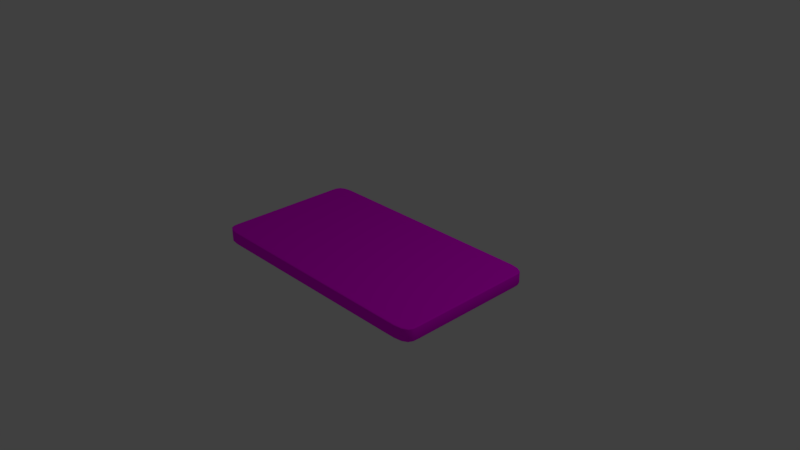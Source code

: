 # Source: table.blend  (saved by Blender 2.79.0; exported with 4.5.12 LTS)
import bpy
from mathutils import Matrix  # noqa: F401  (used for matrix-valued properties, if any)

bpy.ops.wm.read_factory_settings(use_empty=True)
scene = bpy.context.scene
scene.name = 'Scene'

# ---- collections
col_collection_1 = bpy.data.collections.new('Collection 1'); scene.collection.children.link(col_collection_1)

# ---- images (referenced by path relative to the original .blend; pixels are not part of the script)
import os
ASSET_DIR = os.environ.get("B2B_ASSET_DIR", "")  # directory of the original .blend (textures are referenced by path, not embedded)
HERE = os.path.dirname(os.path.abspath(__file__))  # packed textures are extracted next to this script under _unpacked/

def load_image(name, relpath, width, height, colorspace="sRGB"):
    """Load a texture the original file referenced (path relative to the .blend, or extracted next to this script)."""
    p = next((c for c in (os.path.join(HERE, relpath), os.path.join(ASSET_DIR, relpath)) if relpath and os.path.exists(c)), "")
    if p:
        img = bpy.data.images.load(p, check_existing=True)
        img.name = name
    else:  # same state as the original file: an image datablock whose file is absent (Cycles renders it pink)
        img = bpy.data.images.new(name, width, height)
        img.source = "FILE"
        img.filepath = "//" + (relpath or name)
    img.colorspace_settings.name = colorspace
    return img
img_river_rock_faux_granite_top_finishes_rvr_granite_patio_table_16 = load_image('river_rock_faux_granite_top_finishes_rvr_granite_patio_table_16', 'river_rock_faux_granite_top_finishes_rvr_granite_patio_table_1672_large.jpg', 1024, 1024, 'sRGB')

# ---- materials (node trees are filled in below, after node groups)
mat_material_002 = bpy.data.materials.new('Material.002')
mat_material_002.alpha_threshold = 0.0
mat_material_002.use_transparent_shadow = False
mat_material_002.roughness = 0.5

# ---- material node trees
mat_material_002.use_nodes = True; mat_material_002.node_tree.nodes.clear()
_N = mat_material_002.node_tree.nodes; _L = mat_material_002.node_tree.links
n0 = _N.new('ShaderNodeOutputMaterial'); n0.name = 'Material Output'; n0.location = (300, 300)
n1 = _N.new('ShaderNodeTexImage'); n1.name = 'Image Texture'; n1.location = (-211, 345)
n1.width = 140
n1.image = img_river_rock_faux_granite_top_finishes_rvr_granite_patio_table_16
n1.extension = 'EXTEND'
n2 = _N.new('ShaderNodeBsdfDiffuse'); n2.name = 'Diffuse BSDF'; n2.location = (52, 444)
n3 = _N.new('ShaderNodeDisplacement'); n3.name = 'Displacement'; n3.location = (0, 0)
n3.inputs[1].default_value = 0.0
n3.inputs[2].default_value = 0.1
_L.new(n2.outputs[0], n0.inputs[0])
_L.new(n1.outputs[0], n2.inputs[0])
_L.new(n1.outputs[0], n3.inputs[0])
_L.new(n3.outputs[0], n0.inputs[2])
n0.is_active_output = True

# ---- world
world_world = bpy.data.worlds.new('World'); scene.world = world_world
world_world.color = (0.05088, 0.05088, 0.05088)
world_world.use_sun_shadow = False
world_world.sun_shadow_jitter_overblur = 0.0
world_world.cycles.sampling_method = 'MANUAL'

# ---- cameras
cam_camera = bpy.data.cameras.new('Camera')
cam_camera.clip_end = 100.0
cam_camera.lens = 35.0
cam_camera.sensor_width = 32.0
cam_camera.sensor_height = 18.0
cam_camera.ortho_scale = 7.314
cam_camera.dof.focus_distance = 0.0
cam_camera.dof.aperture_fstop = 128.0

# ---- lights
light_lamp = bpy.data.lights.new('Lamp', 'POINT')
light_lamp.transmission_factor = 0.0
light_lamp.cutoff_distance = 30.0
light_lamp.energy = 100.0
light_lamp.shadow_buffer_clip_start = 1.001
light_lamp.shadow_soft_size = 0.1
light_lamp.shadow_maximum_resolution = 0.006
light_lamp.use_absolute_resolution = True

# ---- meshes
me_cube = bpy.data.meshes.new('Cube')
me_cube.from_pydata([(1.0, 0.8204, -0.8204), (0.8204, 0.8204, -1.0), (0.8204, 1.0, -0.8204), (0.9985, 0.8204, -0.882), (0.9842, 0.8204, -0.9415), (0.9985, 0.882, -0.8204), (0.9966, 0.8845, -0.8846), (0.9813, 0.8839, -0.9431), (0.9842, 0.9415, -0.8204), (0.9812, 0.9433, -0.884), (0.9684, 0.9377, -0.9377), (0.8204, 0.882, -0.9985), (0.8204, 0.9415, -0.9842), (0.882, 0.8204, -0.9985), (0.8845, 0.8846, -0.9966), (0.8839, 0.9431, -0.9813), (0.9415, 0.8204, -0.9842), (0.9433, 0.884, -0.9812), (0.9377, 0.9377, -0.9684), (0.882, 0.9985, -0.8204), (0.9415, 0.9842, -0.8204), (0.8204, 0.9985, -0.882), (0.8846, 0.9966, -0.8845), (0.9431, 0.9813, -0.8839), (0.8204, 0.9842, -0.9415), (0.884, 0.9812, -0.9433), (0.9377, 0.9684, -0.9377), (1.0, -0.8204, -0.8204), (0.8204, -1.0, -0.8204), (0.8204, -0.8204, -1.0), (0.9985, -0.882, -0.8204), (0.9842, -0.9415, -0.8204), (0.9985, -0.8204, -0.882), (0.9966, -0.8846, -0.8845), (0.9813, -0.9431, -0.8839), (0.9842, -0.8204, -0.9415), (0.9812, -0.884, -0.9433), (0.9684, -0.9377, -0.9377), (0.8204, -0.9985, -0.882), (0.8204, -0.9842, -0.9415), (0.882, -0.9985, -0.8204), (0.8845, -0.9966, -0.8846), (0.8839, -0.9813, -0.9431), (0.9415, -0.9842, -0.8204), (0.9433, -0.9812, -0.884), (0.9377, -0.9684, -0.9377), (0.882, -0.8204, -0.9985), (0.9415, -0.8204, -0.9842), (0.8204, -0.882, -0.9985), (0.8846, -0.8845, -0.9966), (0.9431, -0.8839, -0.9813), (0.8204, -0.9415, -0.9842), (0.884, -0.9433, -0.9812), (0.9377, -0.9377, -0.9684), (-0.8204, -1.0, -0.8204), (-1.0, -0.8204, -0.8204), (-0.8204, -0.8204, -1.0), (-0.882, -0.9985, -0.8204), (-0.9415, -0.9842, -0.8204), (-0.8204, -0.9985, -0.882), (-0.8846, -0.9966, -0.8845), (-0.9431, -0.9813, -0.8839), (-0.8204, -0.9842, -0.9415), (-0.884, -0.9812, -0.9433), (-0.9377, -0.9684, -0.9377), (-0.9985, -0.8204, -0.882), (-0.9842, -0.8204, -0.9415), (-0.9985, -0.882, -0.8204), (-0.9966, -0.8845, -0.8846), (-0.9813, -0.8839, -0.9431), (-0.9842, -0.9415, -0.8204), (-0.9812, -0.9433, -0.884), (-0.9684, -0.9377, -0.9377), (-0.8204, -0.882, -0.9985), (-0.8204, -0.9415, -0.9842), (-0.882, -0.8204, -0.9985), (-0.8845, -0.8846, -0.9966), (-0.8839, -0.9431, -0.9813), (-0.9415, -0.8204, -0.9842), (-0.9433, -0.884, -0.9812), (-0.9377, -0.9377, -0.9684), (-0.8204, 1.0, -0.8204), (-0.8204, 0.8204, -1.0), (-1.0, 0.8204, -0.8204), (-0.8204, 0.9985, -0.882), (-0.8204, 0.9842, -0.9415), (-0.882, 0.9985, -0.8204), (-0.8845, 0.9966, -0.8846), (-0.8839, 0.9813, -0.9431), (-0.9415, 0.9842, -0.8204), (-0.9433, 0.9812, -0.884), (-0.9377, 0.9684, -0.9377), (-0.882, 0.8204, -0.9985), (-0.9415, 0.8204, -0.9842), (-0.8204, 0.882, -0.9985), (-0.8846, 0.8845, -0.9966), (-0.9431, 0.8839, -0.9813), (-0.8204, 0.9415, -0.9842), (-0.884, 0.9433, -0.9812), (-0.9377, 0.9377, -0.9684), (-0.9985, 0.882, -0.8204), (-0.9842, 0.9415, -0.8204), (-0.9985, 0.8204, -0.882), (-0.9966, 0.8846, -0.8845), (-0.9813, 0.9431, -0.8839), (-0.9842, 0.8204, -0.9415), (-0.9812, 0.884, -0.9433), (-0.9684, 0.9377, -0.9377), (0.8204, 1.0, 0.8204), (0.8204, 0.8204, 0.9311), (1.0, 0.8204, 0.8204), (0.8204, 0.9985, 0.882), (0.8204, 0.9842, 0.9415), (0.882, 0.9985, 0.8204), (0.8845, 0.9966, 0.8846), (0.8839, 0.9813, 0.9431), (0.9415, 0.9842, 0.8204), (0.9433, 0.9812, 0.884), (0.9377, 0.9684, 0.9377), (0.882, 0.8204, 0.9296), (0.9415, 0.8204, 0.9153), (0.8204, 0.882, 0.9296), (0.8846, 0.8845, 0.9276), (0.9431, 0.8839, 0.9124), (0.8204, 0.9415, 0.9153), (0.884, 0.9433, 0.9123), (0.9377, 0.9377, 0.8995), (0.9985, 0.882, 0.8204), (0.9842, 0.9415, 0.8204), (0.9985, 0.8204, 0.882), (0.9966, 0.8846, 0.8845), (0.9813, 0.9431, 0.8839), (0.9842, 0.8204, 0.9415), (0.9812, 0.884, 0.9433), (0.9684, 0.9377, 0.9377), (0.8204, -1.0, 0.8204), (1.0, -0.8204, 0.8204), (0.8204, -0.8204, 0.9311), (0.882, -0.9985, 0.8204), (0.9415, -0.9842, 0.8204), (0.8204, -0.9985, 0.882), (0.8846, -0.9966, 0.8845), (0.9431, -0.9813, 0.8839), (0.8204, -0.9842, 0.9415), (0.884, -0.9812, 0.9433), (0.9377, -0.9684, 0.9377), (0.9985, -0.8204, 0.882), (0.9842, -0.8204, 0.9415), (0.9985, -0.882, 0.8204), (0.9966, -0.8845, 0.8846), (0.9813, -0.8839, 0.9431), (0.9842, -0.9415, 0.8204), (0.9812, -0.9433, 0.884), (0.9684, -0.9377, 0.9377), (0.8204, -0.882, 0.9296), (0.8204, -0.9415, 0.9153), (0.882, -0.8204, 0.9296), (0.8845, -0.8846, 0.9276), (0.8839, -0.9431, 0.9124), (0.9415, -0.8204, 0.9153), (0.9433, -0.884, 0.9123), (0.9377, -0.9377, 0.8995), (-1.0, -0.8204, 0.8204), (-0.8204, -1.0, 0.8204), (-0.8204, -0.8204, 0.9311), (-0.9985, -0.882, 0.8204), (-0.9842, -0.9415, 0.8204), (-0.9985, -0.8204, 0.882), (-0.9966, -0.8846, 0.8845), (-0.9813, -0.9431, 0.8839), (-0.9842, -0.8204, 0.9415), (-0.9812, -0.884, 0.9433), (-0.9684, -0.9377, 0.9377), (-0.8204, -0.9985, 0.882), (-0.8204, -0.9842, 0.9415), (-0.882, -0.9985, 0.8204), (-0.8845, -0.9966, 0.8846), (-0.8839, -0.9813, 0.9431), (-0.9415, -0.9842, 0.8204), (-0.9433, -0.9812, 0.884), (-0.9377, -0.9684, 0.9377), (-0.882, -0.8204, 0.9296), (-0.9415, -0.8204, 0.9153), (-0.8204, -0.882, 0.9296), (-0.8846, -0.8845, 0.9276), (-0.9431, -0.8839, 0.9124), (-0.8204, -0.9415, 0.9153), (-0.884, -0.9433, 0.9123), (-0.9377, -0.9377, 0.8995), (-1.0, 0.8204, 0.8204), (-0.8204, 0.8204, 0.9311), (-0.8204, 1.0, 0.8204), (-0.9985, 0.8204, 0.882), (-0.9842, 0.8204, 0.9415), (-0.9985, 0.882, 0.8204), (-0.9966, 0.8845, 0.8846), (-0.9813, 0.8839, 0.9431), (-0.9842, 0.9415, 0.8204), (-0.9812, 0.9433, 0.884), (-0.9684, 0.9377, 0.9377), (-0.8204, 0.882, 0.9296), (-0.8204, 0.9415, 0.9153), (-0.882, 0.8204, 0.9296), (-0.8845, 0.8846, 0.9276), (-0.8839, 0.9431, 0.9124), (-0.9415, 0.8204, 0.9153), (-0.9433, 0.884, 0.9123), (-0.9377, 0.9377, 0.8995), (-0.882, 0.9985, 0.8204), (-0.9415, 0.9842, 0.8204), (-0.8204, 0.9985, 0.882), (-0.8846, 0.9966, 0.8845), (-0.9431, 0.9813, 0.8839), (-0.8204, 0.9842, 0.9415), (-0.884, 0.9812, 0.9433), (-0.9377, 0.9684, 0.9377)], [], [(108, 2, 81, 191), (1, 29, 56, 82), (55, 162, 189, 83), (109, 190, 164, 137), (28, 135, 163, 54), (0, 3, 6, 5), (3, 4, 7, 6), (4, 16, 17, 7), (5, 6, 9, 8), (6, 7, 10, 9), (7, 17, 18, 10), (1, 11, 14, 13), (11, 12, 15, 14), (12, 24, 25, 15), (13, 14, 17, 16), (14, 15, 18, 17), (15, 25, 26, 18), (2, 19, 22, 21), (19, 20, 23, 22), (20, 8, 9, 23), (21, 22, 25, 24), (22, 23, 26, 25), (23, 9, 10, 26), (10, 18, 26), (27, 30, 33, 32), (30, 31, 34, 33), (31, 43, 44, 34), (32, 33, 36, 35), (33, 34, 37, 36), (34, 44, 45, 37), (28, 38, 41, 40), (38, 39, 42, 41), (39, 51, 52, 42), (40, 41, 44, 43), (41, 42, 45, 44), (42, 52, 53, 45), (29, 46, 49, 48), (46, 47, 50, 49), (47, 35, 36, 50), (48, 49, 52, 51), (49, 50, 53, 52), (50, 36, 37, 53), (37, 45, 53), (54, 57, 60, 59), (57, 58, 61, 60), (58, 70, 71, 61), (59, 60, 63, 62), (60, 61, 64, 63), (61, 71, 72, 64), (55, 65, 68, 67), (65, 66, 69, 68), (66, 78, 79, 69), (67, 68, 71, 70), (68, 69, 72, 71), (69, 79, 80, 72), (56, 73, 76, 75), (73, 74, 77, 76), (74, 62, 63, 77), (75, 76, 79, 78), (76, 77, 80, 79), (77, 63, 64, 80), (64, 72, 80), (81, 84, 87, 86), (84, 85, 88, 87), (85, 97, 98, 88), (86, 87, 90, 89), (87, 88, 91, 90), (88, 98, 99, 91), (82, 92, 95, 94), (92, 93, 96, 95), (93, 105, 106, 96), (94, 95, 98, 97), (95, 96, 99, 98), (96, 106, 107, 99), (83, 100, 103, 102), (100, 101, 104, 103), (101, 89, 90, 104), (102, 103, 106, 105), (103, 104, 107, 106), (104, 90, 91, 107), (91, 99, 107), (108, 111, 114, 113), (111, 112, 115, 114), (112, 124, 125, 115), (113, 114, 117, 116), (114, 115, 118, 117), (115, 125, 126, 118), (109, 119, 122, 121), (119, 120, 123, 122), (120, 132, 133, 123), (121, 122, 125, 124), (122, 123, 126, 125), (123, 133, 134, 126), (110, 127, 130, 129), (127, 128, 131, 130), (128, 116, 117, 131), (129, 130, 133, 132), (130, 131, 134, 133), (131, 117, 118, 134), (118, 126, 134), (135, 138, 141, 140), (138, 139, 142, 141), (139, 151, 152, 142), (140, 141, 144, 143), (141, 142, 145, 144), (142, 152, 153, 145), (136, 146, 149, 148), (146, 147, 150, 149), (147, 159, 160, 150), (148, 149, 152, 151), (149, 150, 153, 152), (150, 160, 161, 153), (137, 154, 157, 156), (154, 155, 158, 157), (155, 143, 144, 158), (156, 157, 160, 159), (157, 158, 161, 160), (158, 144, 145, 161), (145, 153, 161), (162, 165, 168, 167), (165, 166, 169, 168), (166, 178, 179, 169), (167, 168, 171, 170), (168, 169, 172, 171), (169, 179, 180, 172), (163, 173, 176, 175), (173, 174, 177, 176), (174, 186, 187, 177), (175, 176, 179, 178), (176, 177, 180, 179), (177, 187, 188, 180), (164, 181, 184, 183), (181, 182, 185, 184), (182, 170, 171, 185), (183, 184, 187, 186), (184, 185, 188, 187), (185, 171, 172, 188), (172, 180, 188), (189, 192, 195, 194), (192, 193, 196, 195), (193, 205, 206, 196), (194, 195, 198, 197), (195, 196, 199, 198), (196, 206, 207, 199), (190, 200, 203, 202), (200, 201, 204, 203), (201, 213, 214, 204), (202, 203, 206, 205), (203, 204, 207, 206), (204, 214, 215, 207), (191, 208, 211, 210), (208, 209, 212, 211), (209, 197, 198, 212), (210, 211, 214, 213), (211, 212, 215, 214), (212, 198, 199, 215), (199, 207, 215), (0, 27, 32, 3), (3, 32, 35, 4), (4, 35, 47, 16), (16, 47, 46, 13), (13, 46, 29, 1), (1, 82, 94, 11), (11, 94, 97, 12), (12, 97, 85, 24), (24, 85, 84, 21), (21, 84, 81, 2), (2, 108, 113, 19), (19, 113, 116, 20), (20, 116, 128, 8), (8, 128, 127, 5), (5, 127, 110, 0), (28, 54, 59, 38), (38, 59, 62, 39), (39, 62, 74, 51), (51, 74, 73, 48), (48, 73, 56, 29), (27, 136, 148, 30), (30, 148, 151, 31), (31, 151, 139, 43), (43, 139, 138, 40), (40, 138, 135, 28), (55, 83, 102, 65), (65, 102, 105, 66), (66, 105, 93, 78), (78, 93, 92, 75), (75, 92, 82, 56), (54, 163, 175, 57), (57, 175, 178, 58), (58, 178, 166, 70), (70, 166, 165, 67), (67, 165, 162, 55), (83, 189, 194, 100), (100, 194, 197, 101), (101, 197, 209, 89), (89, 209, 208, 86), (86, 208, 191, 81), (109, 137, 156, 119), (119, 156, 159, 120), (120, 159, 147, 132), (132, 147, 146, 129), (129, 146, 136, 110), (108, 191, 210, 111), (111, 210, 213, 112), (112, 213, 201, 124), (124, 201, 200, 121), (121, 200, 190, 109), (137, 164, 183, 154), (154, 183, 186, 155), (155, 186, 174, 143), (143, 174, 173, 140), (140, 173, 163, 135), (164, 190, 202, 181), (181, 202, 205, 182), (182, 205, 193, 170), (170, 193, 192, 167), (167, 192, 189, 162), (0, 110, 136, 27)])
me_cube.polygons.foreach_set('use_smooth', [True] * 218)
_uv = me_cube.uv_layers.new(name='UVMap')
_uv.uv.foreach_set('vector', [0.3591, 0.04072, 0.6408, 0.04072, 0.6408, 0.4487, 0.3591, 0.4487, 0.697, 0.03092, 0.9786, 0.04071, 0.9719, 0.4486, 0.6902, 0.4388, 0.6338, 0.9382, 0.352, 0.9382, 0.352, 0.5302, 0.6338, 0.5302, 0.3098, 0.04072, 0.3098, 0.4487, 0.02812, 0.4487, 0.02812, 0.04072, 0.3028, 0.9382, 0.0211, 0.9382, 0.0211, 0.5302, 0.3028, 0.5302, 0.9647, 0.9382, 0.9753, 0.9382, 0.9757, 0.9541, 0.9647, 0.9535, 0.9753, 0.9382, 0.9855, 0.9382, 0.9858, 0.954, 0.9757, 0.9541, 0.9855, 0.9382, 0.9928, 0.9382, 0.9923, 0.954, 0.9858, 0.954, 0.9647, 0.9535, 0.9757, 0.9541, 0.9756, 0.9688, 0.9647, 0.9683, 0.9757, 0.9541, 0.9858, 0.954, 0.9848, 0.9674, 0.9756, 0.9688, 0.9858, 0.954, 0.9923, 0.954, 0.9901, 0.9674, 0.9848, 0.9674, 0.697, 0.03092, 0.6864, 0.03056, 0.6863, 0.01463, 0.6973, 0.01563, 0.6864, 0.03056, 0.6762, 0.0302, 0.6762, 0.01442, 0.6863, 0.01463, 0.6762, 0.0302, 0.6689, 0.02995, 0.6697, 0.01417, 0.6762, 0.01442, 0.6973, 0.01563, 0.6863, 0.01463, 0.6866, 0.0, 0.6975, 0.0008341, 0.6863, 0.01463, 0.6762, 0.01442, 0.6774, 0.001075, 0.6866, 0.0, 0.6762, 0.01442, 0.6697, 0.01417, 0.6721, 0.0008884, 0.6774, 0.001075, 0.6408, 0.04072, 0.6408, 0.02542, 0.6518, 0.02477, 0.6513, 0.04072, 0.6408, 0.02542, 0.6408, 0.01063, 0.6517, 0.01022, 0.6518, 0.02477, 0.6408, 0.01063, 0.6408, 1.186e-07, 0.6517, 0.0007466, 0.6517, 0.01022, 0.6513, 0.04072, 0.6518, 0.02477, 0.6619, 0.02492, 0.6616, 0.04072, 0.6518, 0.02477, 0.6517, 0.01022, 0.6609, 0.01156, 0.6619, 0.02492, 0.6517, 0.01022, 0.6517, 0.0007466, 0.6609, 0.00393, 0.6609, 0.01156, 0.6609, 0.00393, 0.6662, 0.01157, 0.6609, 0.01156, 0.9647, 0.5302, 0.9647, 0.5149, 0.9757, 0.5142, 0.9753, 0.5302, 0.9647, 0.5149, 0.9647, 0.5001, 0.9756, 0.4997, 0.9757, 0.5142, 0.9647, 0.5001, 0.9647, 0.4895, 0.9756, 0.4902, 0.9756, 0.4997, 0.9753, 0.5302, 0.9757, 0.5142, 0.9858, 0.5144, 0.9855, 0.5302, 0.9757, 0.5142, 0.9756, 0.4997, 0.9848, 0.501, 0.9858, 0.5144, 0.9756, 0.4997, 0.9756, 0.4902, 0.9848, 0.4934, 0.9848, 0.501, 0.3028, 0.9382, 0.3134, 0.9382, 0.3138, 0.9541, 0.3028, 0.9535, 0.3134, 0.9382, 0.3236, 0.9382, 0.3239, 0.954, 0.3138, 0.9541, 0.3236, 0.9382, 0.3309, 0.9382, 0.3304, 0.954, 0.3239, 0.954, 0.3028, 0.9535, 0.3138, 0.9541, 0.3137, 0.9688, 0.3028, 0.9683, 0.3138, 0.9541, 0.3239, 0.954, 0.323, 0.9674, 0.3137, 0.9688, 0.3239, 0.954, 0.3304, 0.954, 0.3282, 0.9674, 0.323, 0.9674, 0.9786, 0.04071, 0.9789, 0.02542, 0.9899, 0.02514, 0.9892, 0.04108, 0.9789, 0.02542, 0.9791, 0.01062, 0.99, 0.0106, 0.9899, 0.02514, 0.9791, 0.01062, 0.9793, 4.446e-08, 0.9902, 0.001125, 0.99, 0.0106, 0.9892, 0.04108, 0.9899, 0.02514, 1.0, 0.02565, 0.9994, 0.04143, 0.9899, 0.02514, 0.99, 0.0106, 0.9993, 0.01226, 1.0, 0.02565, 0.99, 0.0106, 0.9902, 0.001125, 0.9994, 0.004628, 0.9993, 0.01226, 0.9848, 0.501, 0.9848, 0.4934, 0.9901, 0.501, 0.3028, 0.5302, 0.3028, 0.5149, 0.3138, 0.5142, 0.3134, 0.5302, 0.3028, 0.5149, 0.3028, 0.5001, 0.3137, 0.4997, 0.3138, 0.5142, 0.3028, 0.5001, 0.3028, 0.4895, 0.3137, 0.4902, 0.3137, 0.4997, 0.3134, 0.5302, 0.3138, 0.5142, 0.3239, 0.5144, 0.3236, 0.5302, 0.3138, 0.5142, 0.3137, 0.4997, 0.323, 0.501, 0.3239, 0.5144, 0.3137, 0.4997, 0.3137, 0.4902, 0.323, 0.4934, 0.323, 0.501, 0.6338, 0.9382, 0.6443, 0.9382, 0.6448, 0.9541, 0.6338, 0.9535, 0.6443, 0.9382, 0.6545, 0.9382, 0.6548, 0.954, 0.6448, 0.9541, 0.6545, 0.9382, 0.6619, 0.9382, 0.6614, 0.954, 0.6548, 0.954, 0.6338, 0.9535, 0.6448, 0.9541, 0.6447, 0.9688, 0.6338, 0.9683, 0.6448, 0.9541, 0.6548, 0.954, 0.6539, 0.9674, 0.6447, 0.9688, 0.6548, 0.954, 0.6614, 0.954, 0.6592, 0.9674, 0.6539, 0.9674, 0.9719, 0.4486, 0.9825, 0.449, 0.9826, 0.4649, 0.9716, 0.4639, 0.9825, 0.449, 0.9927, 0.4493, 0.9927, 0.4651, 0.9826, 0.4649, 0.9927, 0.4493, 1.0, 0.4496, 0.9992, 0.4654, 0.9927, 0.4651, 0.9716, 0.4639, 0.9826, 0.4649, 0.9823, 0.4795, 0.9714, 0.4787, 0.9826, 0.4649, 0.9927, 0.4651, 0.9915, 0.4785, 0.9823, 0.4795, 0.9927, 0.4651, 0.9992, 0.4654, 0.9968, 0.4787, 0.9915, 0.4785, 0.9968, 0.4787, 0.9914, 0.4861, 0.9915, 0.4785, 0.6408, 0.4487, 0.6513, 0.4487, 0.6518, 0.4647, 0.6408, 0.464, 0.6513, 0.4487, 0.6616, 0.4487, 0.6618, 0.4645, 0.6518, 0.4647, 0.6616, 0.4487, 0.6689, 0.4487, 0.6684, 0.4645, 0.6618, 0.4645, 0.6408, 0.464, 0.6518, 0.4647, 0.6517, 0.4793, 0.6408, 0.4788, 0.6518, 0.4647, 0.6618, 0.4645, 0.6609, 0.4779, 0.6517, 0.4793, 0.6618, 0.4645, 0.6684, 0.4645, 0.6662, 0.4779, 0.6609, 0.4779, 0.6902, 0.4388, 0.69, 0.4541, 0.679, 0.4544, 0.6797, 0.4385, 0.69, 0.4541, 0.6897, 0.4689, 0.6789, 0.4689, 0.679, 0.4544, 0.6897, 0.4689, 0.6896, 0.4795, 0.6787, 0.4784, 0.6789, 0.4689, 0.6797, 0.4385, 0.679, 0.4544, 0.6689, 0.4539, 0.6695, 0.4381, 0.679, 0.4544, 0.6789, 0.4689, 0.6696, 0.4673, 0.6689, 0.4539, 0.6789, 0.4689, 0.6787, 0.4784, 0.6695, 0.4749, 0.6696, 0.4673, 0.6338, 0.5302, 0.6338, 0.5149, 0.6447, 0.5142, 0.6443, 0.5302, 0.6338, 0.5149, 0.6338, 0.5001, 0.6446, 0.4997, 0.6447, 0.5142, 0.6338, 0.5001, 0.6338, 0.4895, 0.6447, 0.4902, 0.6446, 0.4997, 0.6443, 0.5302, 0.6447, 0.5142, 0.6549, 0.5144, 0.6545, 0.5302, 0.6447, 0.5142, 0.6446, 0.4997, 0.6539, 0.501, 0.6549, 0.5144, 0.6446, 0.4997, 0.6447, 0.4902, 0.6539, 0.4934, 0.6539, 0.501, 0.6609, 0.4779, 0.6662, 0.4779, 0.6609, 0.4855, 0.3591, 0.04072, 0.3485, 0.04072, 0.348, 0.02481, 0.3591, 0.02542, 0.3485, 0.04072, 0.3383, 0.04072, 0.338, 0.02495, 0.348, 0.02481, 0.338, 0.04072, 0.3306, 0.04072, 0.3309, 0.02492, 0.3375, 0.02495, 0.3591, 0.02542, 0.348, 0.02481, 0.3481, 0.01017, 0.3591, 0.01063, 0.348, 0.02481, 0.338, 0.02495, 0.3389, 0.01157, 0.3481, 0.01017, 0.006885, 1.0, 0.001604, 0.9995, 0.0, 0.9859, 0.00655, 0.9866, 0.3098, 0.04072, 0.3098, 0.02542, 0.3208, 0.02477, 0.3204, 0.04072, 0.3098, 0.02542, 0.3098, 0.01063, 0.3207, 0.01022, 0.3208, 0.02477, 0.3098, 0.01063, 0.3098, 0.0, 0.3208, 0.0007465, 0.3207, 0.01022, 0.3204, 0.04072, 0.3208, 0.02477, 0.3309, 0.02492, 0.3306, 0.04072, 0.3208, 0.02477, 0.3207, 0.01022, 0.33, 0.01156, 0.3309, 0.02492, 0.02878, 0.9797, 0.03406, 0.9789, 0.03406, 0.9924, 0.02754, 0.9934, 0.683, 0.9382, 0.683, 0.9535, 0.672, 0.9542, 0.6724, 0.9382, 0.683, 0.9535, 0.683, 0.9683, 0.6721, 0.9687, 0.672, 0.9542, 0.683, 0.9683, 0.683, 0.9789, 0.6721, 0.9782, 0.6721, 0.9687, 0.6724, 0.9382, 0.672, 0.9542, 0.6619, 0.954, 0.6622, 0.9382, 0.672, 0.9542, 0.6721, 0.9687, 0.6628, 0.9674, 0.6619, 0.954, 0.6721, 0.9687, 0.6721, 0.9782, 0.6628, 0.975, 0.6628, 0.9674, 0.00655, 0.9866, 0.0, 0.9859, 0.006885, 0.9789, 0.0211, 0.9382, 0.0211, 0.9535, 0.01011, 0.9542, 0.01053, 0.9382, 0.0211, 0.9535, 0.0211, 0.9683, 0.0102, 0.9687, 0.01011, 0.9542, 0.0211, 0.9683, 0.0211, 0.9789, 0.01019, 0.9782, 0.0102, 0.9687, 0.01053, 0.9382, 0.01011, 0.9542, 0.0, 0.954, 0.0003142, 0.9382, 0.01011, 0.9542, 0.0102, 0.9687, 0.0009636, 0.9674, 0.0, 0.954, 0.0102, 0.9687, 0.01019, 0.9782, 0.0009615, 0.975, 0.0009636, 0.9674, 0.683, 0.5302, 0.6724, 0.5302, 0.672, 0.5143, 0.683, 0.5149, 0.6724, 0.5302, 0.6622, 0.5302, 0.6619, 0.5144, 0.672, 0.5143, 0.02812, 2.223e-07, 0.02812, 0.01063, 0.01721, 0.01017, 0.01723, 0.0007173, 0.683, 0.5149, 0.672, 0.5143, 0.6721, 0.4996, 0.683, 0.5001, 0.672, 0.5143, 0.6619, 0.5144, 0.6628, 0.501, 0.6721, 0.4996, 0.01377, 1.0, 0.008488, 0.9995, 0.006885, 0.9859, 0.01343, 0.9866, 0.02812, 0.04072, 0.01755, 0.04072, 0.0171, 0.02481, 0.02812, 0.02542, 0.01755, 0.04072, 0.007336, 0.04072, 0.007057, 0.02495, 0.0171, 0.02481, 0.007336, 0.04072, 0.0, 0.04072, 0.0005154, 0.02492, 0.007057, 0.02495, 0.02812, 0.02542, 0.0171, 0.02481, 0.01721, 0.01017, 0.02812, 0.01063, 0.0171, 0.02481, 0.007057, 0.02495, 0.007985, 0.01157, 0.01721, 0.01017, 0.04184, 0.9797, 0.04712, 0.9789, 0.04712, 0.9924, 0.04059, 0.9934, 0.01377, 0.9789, 0.01343, 0.9866, 0.006885, 0.9859, 0.352, 0.9382, 0.352, 0.9535, 0.341, 0.9542, 0.3415, 0.9382, 0.352, 0.9535, 0.352, 0.9683, 0.3411, 0.9687, 0.341, 0.9542, 0.352, 0.9683, 0.352, 0.9789, 0.3411, 0.9782, 0.3411, 0.9687, 0.3415, 0.9382, 0.341, 0.9542, 0.3309, 0.954, 0.3313, 0.9382, 0.341, 0.9542, 0.3411, 0.9687, 0.3319, 0.9674, 0.3309, 0.954, 0.3411, 0.9687, 0.3411, 0.9782, 0.3319, 0.975, 0.3319, 0.9674, 0.0211, 0.5302, 0.01053, 0.5302, 0.01008, 0.5143, 0.0211, 0.5149, 0.01053, 0.5302, 0.0003136, 0.5302, 3.415e-05, 0.5144, 0.01008, 0.5143, 1.433e-07, 0.4487, 0.007337, 0.4487, 0.007023, 0.4645, 0.0004952, 0.4645, 0.0211, 0.5149, 0.01008, 0.5143, 0.01019, 0.4996, 0.0211, 0.5001, 0.01008, 0.5143, 3.415e-05, 0.5144, 0.0009619, 0.501, 0.01019, 0.4996, 0.02065, 1.0, 0.01537, 0.9995, 0.01377, 0.9859, 0.02032, 0.9866, 0.02812, 0.4487, 0.02812, 0.464, 0.01713, 0.4647, 0.01755, 0.4487, 0.02812, 0.464, 0.02812, 0.4788, 0.01723, 0.4792, 0.01713, 0.4647, 0.02812, 0.4788, 0.02812, 0.4895, 0.01721, 0.4887, 0.01723, 0.4792, 0.01755, 0.4487, 0.01713, 0.4647, 0.007023, 0.4645, 0.007337, 0.4487, 0.01713, 0.4647, 0.01723, 0.4792, 0.007986, 0.4779, 0.007023, 0.4645, 0.04836, 0.9797, 0.05364, 0.9789, 0.05364, 0.9924, 0.04712, 0.9934, 0.02065, 0.9789, 0.02032, 0.9866, 0.01377, 0.9859, 0.352, 0.5302, 0.3415, 0.5302, 0.341, 0.5143, 0.352, 0.5149, 0.3415, 0.5302, 0.3313, 0.5302, 0.331, 0.5144, 0.341, 0.5143, 0.3098, 0.4895, 0.3098, 0.4788, 0.3208, 0.4793, 0.3207, 0.4888, 0.352, 0.5149, 0.341, 0.5143, 0.3411, 0.4996, 0.352, 0.5001, 0.341, 0.5143, 0.331, 0.5144, 0.3319, 0.501, 0.3411, 0.4996, 0.02754, 1.0, 0.02226, 0.9995, 0.02065, 0.9859, 0.0272, 0.9866, 0.3098, 0.4487, 0.3204, 0.4487, 0.3209, 0.4647, 0.3098, 0.464, 0.3204, 0.4487, 0.3306, 0.4487, 0.3309, 0.4645, 0.3209, 0.4647, 0.3306, 0.4487, 0.338, 0.4487, 0.3374, 0.4645, 0.3309, 0.4645, 0.3098, 0.464, 0.3209, 0.4647, 0.3208, 0.4793, 0.3098, 0.4788, 0.3209, 0.4647, 0.3309, 0.4645, 0.33, 0.4779, 0.3208, 0.4793, 0.03531, 0.9797, 0.04059, 0.9789, 0.04059, 0.9924, 0.03406, 0.9934, 0.3591, 0.4487, 0.3591, 0.464, 0.3481, 0.4647, 0.3485, 0.4487, 0.3591, 0.464, 0.3591, 0.4788, 0.3482, 0.4792, 0.3481, 0.4647, 0.3591, 0.4788, 0.3591, 0.4895, 0.3481, 0.4887, 0.3482, 0.4792, 0.3485, 0.4487, 0.3481, 0.4647, 0.338, 0.4645, 0.3383, 0.4487, 0.3481, 0.4647, 0.3482, 0.4792, 0.3389, 0.4779, 0.338, 0.4645, 0.3482, 0.4792, 0.3481, 0.4887, 0.3389, 0.4855, 0.3389, 0.4779, 0.0272, 0.9866, 0.02065, 0.9859, 0.02754, 0.9789, 0.9647, 0.9382, 0.9647, 0.5302, 0.9753, 0.5302, 0.9753, 0.9382, 0.9753, 0.9382, 0.9753, 0.5302, 0.9855, 0.5302, 0.9855, 0.9382, 0.9855, 0.9382, 0.9855, 0.5302, 0.9928, 0.5302, 0.9928, 0.9382, 0.6975, 0.0008341, 0.9791, 0.01062, 0.9789, 0.02542, 0.6973, 0.01563, 0.6973, 0.01563, 0.9789, 0.02542, 0.9786, 0.04071, 0.697, 0.03092, 0.697, 0.03092, 0.6902, 0.4388, 0.6797, 0.4385, 0.6864, 0.03056, 0.6864, 0.03056, 0.6797, 0.4385, 0.6695, 0.4381, 0.6762, 0.0302, 0.6689, 0.04072, 0.6689, 0.4487, 0.6616, 0.4487, 0.6616, 0.04072, 0.6616, 0.04072, 0.6616, 0.4487, 0.6513, 0.4487, 0.6513, 0.04072, 0.6513, 0.04072, 0.6513, 0.4487, 0.6408, 0.4487, 0.6408, 0.04072, 0.6408, 0.04072, 0.3591, 0.04072, 0.3591, 0.02542, 0.6408, 0.02542, 0.6408, 0.02542, 0.3591, 0.02542, 0.3591, 0.01063, 0.6408, 0.01063, 0.6408, 0.01063, 0.3591, 0.01063, 0.3591, 0.0, 0.6408, 1.186e-07, 0.9647, 0.9683, 0.683, 0.9683, 0.683, 0.9535, 0.9647, 0.9535, 0.9647, 0.9535, 0.683, 0.9535, 0.683, 0.9382, 0.9647, 0.9382, 0.3028, 0.9382, 0.3028, 0.5302, 0.3134, 0.5302, 0.3134, 0.9382, 0.3134, 0.9382, 0.3134, 0.5302, 0.3236, 0.5302, 0.3236, 0.9382, 0.3236, 0.9382, 0.3236, 0.5302, 0.3309, 0.5302, 0.3309, 0.9382, 0.9994, 0.04143, 0.9927, 0.4493, 0.9825, 0.449, 0.9892, 0.04108, 0.9892, 0.04108, 0.9825, 0.449, 0.9719, 0.4486, 0.9786, 0.04071, 0.9647, 0.5302, 0.683, 0.5302, 0.683, 0.5149, 0.9647, 0.5149, 0.9647, 0.5149, 0.683, 0.5149, 0.683, 0.5001, 0.9647, 0.5001, 0.3028, 0.9789, 0.0211, 0.9789, 0.0211, 0.9683, 0.3028, 0.9683, 0.3028, 0.9683, 0.0211, 0.9683, 0.0211, 0.9535, 0.3028, 0.9535, 0.3028, 0.9535, 0.0211, 0.9535, 0.0211, 0.9382, 0.3028, 0.9382, 0.6338, 0.9382, 0.6338, 0.5302, 0.6443, 0.5302, 0.6443, 0.9382, 0.6443, 0.9382, 0.6443, 0.5302, 0.6545, 0.5302, 0.6545, 0.9382, 0.6545, 0.9382, 0.6545, 0.5302, 0.6619, 0.5302, 0.6619, 0.9382, 0.9714, 0.4787, 0.6897, 0.4689, 0.69, 0.4541, 0.9716, 0.4639, 0.9716, 0.4639, 0.69, 0.4541, 0.6902, 0.4388, 0.9719, 0.4486, 0.3028, 0.5302, 0.0211, 0.5302, 0.0211, 0.5149, 0.3028, 0.5149, 0.3028, 0.5149, 0.0211, 0.5149, 0.0211, 0.5001, 0.3028, 0.5001, 0.3028, 0.5001, 0.0211, 0.5001, 0.0211, 0.4895, 0.3028, 0.4895, 0.6338, 0.9683, 0.352, 0.9683, 0.352, 0.9535, 0.6338, 0.9535, 0.6338, 0.9535, 0.352, 0.9535, 0.352, 0.9382, 0.6338, 0.9382, 0.6338, 0.5302, 0.352, 0.5302, 0.352, 0.5149, 0.6338, 0.5149, 0.6338, 0.5149, 0.352, 0.5149, 0.352, 0.5001, 0.6338, 0.5001, 0.6408, 0.4895, 0.3591, 0.4895, 0.3591, 0.4788, 0.6408, 0.4788, 0.6408, 0.4788, 0.3591, 0.4788, 0.3591, 0.464, 0.6408, 0.464, 0.6408, 0.464, 0.3591, 0.464, 0.3591, 0.4487, 0.6408, 0.4487, 0.3098, 0.04072, 0.02812, 0.04072, 0.02812, 0.02542, 0.3098, 0.02542, 0.3098, 0.02542, 0.02812, 0.02542, 0.02812, 0.01063, 0.3098, 0.01063, 0.3098, 0.01063, 0.02812, 0.01063, 0.02812, 2.223e-07, 0.3098, 0.0, 0.6622, 0.9382, 0.6622, 0.5302, 0.6724, 0.5302, 0.6724, 0.9382, 0.6724, 0.9382, 0.6724, 0.5302, 0.683, 0.5302, 0.683, 0.9382, 0.3591, 0.04072, 0.3591, 0.4487, 0.3485, 0.4487, 0.3485, 0.04072, 0.3485, 0.04072, 0.3485, 0.4487, 0.3383, 0.4487, 0.3383, 0.04072, 0.338, 0.04072, 0.338, 0.4487, 0.3306, 0.4487, 0.3306, 0.04072, 0.3306, 0.04072, 0.3306, 0.4487, 0.3204, 0.4487, 0.3204, 0.04072, 0.3204, 0.04072, 0.3204, 0.4487, 0.3098, 0.4487, 0.3098, 0.04072, 0.02812, 0.04072, 0.02812, 0.4487, 0.01755, 0.4487, 0.01755, 0.04072, 0.01755, 0.04072, 0.01755, 0.4487, 0.007337, 0.4487, 0.007336, 0.04072, 0.007336, 0.04072, 0.007337, 0.4487, 1.433e-07, 0.4487, 0.0, 0.04072, 0.0003142, 0.9382, 0.0003136, 0.5302, 0.01053, 0.5302, 0.01053, 0.9382, 0.01053, 0.9382, 0.01053, 0.5302, 0.0211, 0.5302, 0.0211, 0.9382, 0.02812, 0.4487, 0.3098, 0.4487, 0.3098, 0.464, 0.02812, 0.464, 0.02812, 0.464, 0.3098, 0.464, 0.3098, 0.4788, 0.02812, 0.4788, 0.02812, 0.4788, 0.3098, 0.4788, 0.3098, 0.4895, 0.02812, 0.4895, 0.3313, 0.9382, 0.3313, 0.5302, 0.3415, 0.5302, 0.3415, 0.9382, 0.3415, 0.9382, 0.3415, 0.5302, 0.352, 0.5302, 0.352, 0.9382, 0.9647, 0.9382, 0.683, 0.9382, 0.683, 0.5302, 0.9647, 0.5302])
_ca = me_cube.color_attributes.new('Col', 'BYTE_COLOR', 'CORNER')
_ca.data.foreach_set('color', [0.006995, 0.006995, 0.006995, 1.0, 0.006995, 0.006995, 0.006995, 1.0, 0.006995, 0.006995, 0.006995, 1.0, 0.006995, 0.006995, 0.006995, 1.0, 1.0, 1.0, 1.0, 1.0, 1.0, 1.0, 1.0, 1.0, 1.0, 1.0, 1.0, 1.0, 1.0, 1.0, 1.0, 1.0, 0.02843, 0.02843, 0.02843, 1.0, 0.006995, 0.006995, 0.006995, 1.0, 0.006995, 0.006995, 0.006995, 1.0, 0.007499, 0.007499, 0.007499, 1.0, 0.162, 0.147, 0.08866, 1.0, 0.162, 0.147, 0.08866, 1.0, 0.162, 0.147, 0.08866, 1.0, 0.162, 0.147, 0.08866, 1.0, 0.006995, 0.006995, 0.006995, 1.0, 0.006995, 0.006995, 0.006995, 1.0, 0.006995, 0.006995, 0.006995, 1.0, 0.006995, 0.006995, 0.006995, 1.0, 0.006995, 0.006995, 0.006995, 1.0, 0.006995, 0.006995, 0.006995, 1.0, 0.006995, 0.006995, 0.006995, 1.0, 0.006995, 0.006995, 0.006995, 1.0, 1.0, 1.0, 1.0, 1.0, 1.0, 1.0, 1.0, 1.0, 1.0, 1.0, 1.0, 1.0, 1.0, 1.0, 1.0, 1.0, 1.0, 1.0, 1.0, 1.0, 1.0, 1.0, 1.0, 1.0, 1.0, 1.0, 1.0, 1.0, 1.0, 1.0, 1.0, 1.0, 0.006995, 0.006995, 0.006995, 1.0, 0.006995, 0.006995, 0.006995, 1.0, 0.006995, 0.006995, 0.006995, 1.0, 0.006995, 0.006995, 0.006995, 1.0, 1.0, 1.0, 1.0, 1.0, 1.0, 1.0, 1.0, 1.0, 1.0, 1.0, 1.0, 1.0, 1.0, 1.0, 1.0, 1.0, 1.0, 1.0, 1.0, 1.0, 1.0, 1.0, 1.0, 1.0, 1.0, 1.0, 1.0, 1.0, 1.0, 1.0, 1.0, 1.0, 1.0, 1.0, 1.0, 1.0, 1.0, 1.0, 1.0, 1.0, 1.0, 1.0, 1.0, 1.0, 1.0, 1.0, 1.0, 1.0, 1.0, 1.0, 1.0, 1.0, 1.0, 1.0, 1.0, 1.0, 1.0, 1.0, 1.0, 1.0, 1.0, 1.0, 1.0, 1.0, 1.0, 1.0, 1.0, 1.0, 1.0, 1.0, 1.0, 1.0, 1.0, 1.0, 1.0, 1.0, 1.0, 1.0, 1.0, 1.0, 1.0, 1.0, 1.0, 1.0, 1.0, 1.0, 1.0, 1.0, 1.0, 1.0, 1.0, 1.0, 1.0, 1.0, 1.0, 1.0, 1.0, 1.0, 1.0, 1.0, 1.0, 1.0, 1.0, 1.0, 1.0, 1.0, 1.0, 1.0, 1.0, 1.0, 1.0, 1.0, 1.0, 1.0, 1.0, 1.0, 1.0, 1.0, 1.0, 1.0, 1.0, 1.0, 1.0, 1.0, 1.0, 1.0, 1.0, 1.0, 0.006995, 0.006995, 0.006995, 1.0, 0.006995, 0.006995, 0.006995, 1.0, 0.006995, 0.006995, 0.006995, 1.0, 0.006995, 0.006995, 0.006995, 1.0, 0.006995, 0.006995, 0.006995, 1.0, 0.006995, 0.006995, 0.006995, 1.0, 0.006995, 0.006995, 0.006995, 1.0, 0.006995, 0.006995, 0.006995, 1.0, 0.006995, 0.006995, 0.006995, 1.0, 0.006995, 0.006995, 0.006995, 1.0, 0.006995, 0.006995, 0.006995, 1.0, 0.006995, 0.006995, 0.006995, 1.0, 1.0, 1.0, 1.0, 1.0, 1.0, 1.0, 1.0, 1.0, 1.0, 1.0, 1.0, 1.0, 1.0, 1.0, 1.0, 1.0, 1.0, 1.0, 1.0, 1.0, 1.0, 1.0, 1.0, 1.0, 1.0, 1.0, 1.0, 1.0, 1.0, 1.0, 1.0, 1.0, 1.0, 1.0, 1.0, 1.0, 1.0, 1.0, 1.0, 1.0, 1.0, 1.0, 1.0, 1.0, 1.0, 1.0, 1.0, 1.0, 1.0, 1.0, 1.0, 1.0, 1.0, 1.0, 1.0, 1.0, 1.0, 1.0, 1.0, 1.0, 0.006995, 0.006995, 0.006995, 1.0, 0.006995, 0.006995, 0.006995, 1.0, 0.006995, 0.006995, 0.006995, 1.0, 0.006995, 0.006995, 0.006995, 1.0, 0.006995, 0.006995, 0.006995, 1.0, 0.006995, 0.006995, 0.006995, 1.0, 0.006995, 0.006995, 0.006995, 1.0, 0.006995, 0.006995, 0.006995, 1.0, 0.006995, 0.006995, 0.006995, 1.0, 0.006995, 0.006995, 0.006995, 1.0, 0.006995, 0.006995, 0.006995, 1.0, 0.006995, 0.006995, 0.006995, 1.0, 1.0, 1.0, 1.0, 1.0, 1.0, 1.0, 1.0, 1.0, 1.0, 1.0, 1.0, 1.0, 1.0, 1.0, 1.0, 1.0, 1.0, 1.0, 1.0, 1.0, 1.0, 1.0, 1.0, 1.0, 1.0, 1.0, 1.0, 1.0, 1.0, 1.0, 1.0, 1.0, 1.0, 1.0, 1.0, 1.0, 1.0, 1.0, 1.0, 1.0, 1.0, 1.0, 1.0, 1.0, 1.0, 1.0, 1.0, 1.0, 0.006995, 0.006995, 0.006995, 1.0, 0.006995, 0.006995, 0.006995, 1.0, 0.006995, 0.006995, 0.006995, 1.0, 0.006995, 0.006995, 0.006995, 1.0, 1.0, 1.0, 1.0, 1.0, 1.0, 1.0, 1.0, 1.0, 1.0, 1.0, 1.0, 1.0, 1.0, 1.0, 1.0, 1.0, 1.0, 1.0, 1.0, 1.0, 1.0, 1.0, 1.0, 1.0, 1.0, 1.0, 1.0, 1.0, 1.0, 1.0, 1.0, 1.0, 0.006995, 0.006995, 0.006995, 1.0, 0.006995, 0.006995, 0.006995, 1.0, 0.006995, 0.006995, 0.006995, 1.0, 0.006995, 0.006995, 0.006995, 1.0, 1.0, 1.0, 1.0, 1.0, 1.0, 1.0, 1.0, 1.0, 1.0, 1.0, 1.0, 1.0, 1.0, 1.0, 1.0, 1.0, 1.0, 1.0, 1.0, 1.0, 1.0, 1.0, 1.0, 1.0, 1.0, 1.0, 1.0, 1.0, 1.0, 1.0, 1.0, 1.0, 1.0, 1.0, 1.0, 1.0, 1.0, 1.0, 1.0, 1.0, 1.0, 1.0, 1.0, 1.0, 1.0, 1.0, 1.0, 1.0, 1.0, 1.0, 1.0, 1.0, 1.0, 1.0, 1.0, 1.0, 1.0, 1.0, 1.0, 1.0, 1.0, 1.0, 1.0, 1.0, 1.0, 1.0, 1.0, 1.0, 1.0, 1.0, 1.0, 1.0, 1.0, 1.0, 1.0, 1.0, 1.0, 1.0, 1.0, 1.0, 1.0, 1.0, 1.0, 1.0, 1.0, 1.0, 1.0, 1.0, 1.0, 1.0, 1.0, 1.0, 1.0, 1.0, 1.0, 1.0, 1.0, 1.0, 1.0, 1.0, 1.0, 1.0, 1.0, 1.0, 1.0, 1.0, 1.0, 1.0, 1.0, 1.0, 1.0, 1.0, 1.0, 1.0, 1.0, 1.0, 1.0, 1.0, 1.0, 1.0, 1.0, 1.0, 1.0, 1.0, 1.0, 1.0, 1.0, 1.0, 1.0, 1.0, 1.0, 1.0, 1.0, 1.0, 1.0, 1.0, 1.0, 1.0, 1.0, 1.0, 0.006995, 0.006995, 0.006995, 1.0, 0.006995, 0.006995, 0.006995, 1.0, 0.006995, 0.006995, 0.006995, 1.0, 0.006995, 0.006995, 0.006995, 1.0, 0.006995, 0.006995, 0.006995, 1.0, 0.006995, 0.006995, 0.006995, 1.0, 0.006995, 0.006995, 0.006995, 1.0, 0.006995, 0.006995, 0.006995, 1.0, 0.006995, 0.006995, 0.006995, 1.0, 0.007499, 0.007499, 0.007499, 1.0, 0.009134, 0.009134, 0.009134, 1.0, 0.006995, 0.006995, 0.006995, 1.0, 1.0, 1.0, 1.0, 1.0, 1.0, 1.0, 1.0, 1.0, 1.0, 1.0, 1.0, 1.0, 1.0, 1.0, 1.0, 1.0, 1.0, 1.0, 1.0, 1.0, 1.0, 1.0, 1.0, 1.0, 1.0, 1.0, 1.0, 1.0, 1.0, 1.0, 1.0, 1.0, 1.0, 1.0, 1.0, 1.0, 1.0, 1.0, 1.0, 1.0, 1.0, 1.0, 1.0, 1.0, 1.0, 1.0, 1.0, 1.0, 0.02843, 0.02843, 0.02843, 1.0, 0.1878, 0.1878, 0.1878, 1.0, 0.117, 0.117, 0.117, 1.0, 0.01521, 0.01521, 0.01521, 1.0, 1.0, 1.0, 1.0, 1.0, 1.0, 1.0, 1.0, 1.0, 1.0, 1.0, 1.0, 1.0, 1.0, 1.0, 1.0, 1.0, 1.0, 1.0, 1.0, 1.0, 1.0, 1.0, 1.0, 1.0, 1.0, 1.0, 1.0, 1.0, 1.0, 1.0, 1.0, 1.0, 0.01521, 0.01521, 0.01521, 1.0, 0.117, 0.117, 0.117, 1.0, 0.009134, 0.009134, 0.009134, 1.0, 0.007499, 0.007499, 0.007499, 1.0, 1.0, 1.0, 1.0, 1.0, 1.0, 1.0, 1.0, 1.0, 1.0, 1.0, 1.0, 1.0, 1.0, 1.0, 1.0, 1.0, 1.0, 1.0, 1.0, 1.0, 1.0, 1.0, 1.0, 1.0, 1.0, 1.0, 1.0, 1.0, 1.0, 1.0, 1.0, 1.0, 1.0, 1.0, 1.0, 1.0, 1.0, 1.0, 1.0, 1.0, 1.0, 1.0, 1.0, 1.0, 1.0, 1.0, 1.0, 1.0, 1.0, 1.0, 1.0, 1.0, 1.0, 1.0, 1.0, 1.0, 1.0, 1.0, 1.0, 1.0, 1.0, 1.0, 1.0, 1.0, 1.0, 1.0, 1.0, 1.0, 1.0, 1.0, 1.0, 1.0, 1.0, 1.0, 1.0, 1.0, 1.0, 1.0, 1.0, 1.0, 1.0, 1.0, 1.0, 1.0, 1.0, 1.0, 1.0, 1.0, 1.0, 1.0, 1.0, 1.0, 1.0, 1.0, 1.0, 1.0, 1.0, 1.0, 1.0, 1.0, 1.0, 1.0, 1.0, 1.0, 1.0, 1.0, 1.0, 1.0, 1.0, 1.0, 1.0, 1.0, 1.0, 1.0, 1.0, 1.0, 1.0, 1.0, 1.0, 1.0, 1.0, 1.0, 1.0, 1.0, 1.0, 1.0, 1.0, 1.0, 1.0, 1.0, 1.0, 1.0, 1.0, 1.0, 1.0, 1.0, 1.0, 1.0, 1.0, 1.0, 0.006995, 0.006995, 0.006995, 1.0, 0.006995, 0.006995, 0.006995, 1.0, 0.006995, 0.006995, 0.006995, 1.0, 0.006995, 0.006995, 0.006995, 1.0, 1.0, 1.0, 1.0, 1.0, 1.0, 1.0, 1.0, 1.0, 1.0, 1.0, 1.0, 1.0, 1.0, 1.0, 1.0, 1.0, 1.0, 1.0, 1.0, 1.0, 1.0, 1.0, 1.0, 1.0, 1.0, 1.0, 1.0, 1.0, 1.0, 1.0, 1.0, 1.0, 0.006995, 0.006995, 0.006995, 1.0, 0.006995, 0.006995, 0.006995, 1.0, 0.006995, 0.006995, 0.006995, 1.0, 0.006995, 0.006995, 0.006995, 1.0, 1.0, 1.0, 1.0, 1.0, 1.0, 1.0, 1.0, 1.0, 1.0, 1.0, 1.0, 1.0, 1.0, 1.0, 1.0, 1.0, 1.0, 1.0, 1.0, 1.0, 1.0, 1.0, 1.0, 1.0, 1.0, 1.0, 1.0, 1.0, 1.0, 1.0, 1.0, 1.0, 1.0, 1.0, 1.0, 1.0, 1.0, 1.0, 1.0, 1.0, 1.0, 1.0, 1.0, 1.0, 1.0, 1.0, 1.0, 1.0, 1.0, 1.0, 1.0, 1.0, 1.0, 1.0, 1.0, 1.0, 1.0, 1.0, 1.0, 1.0, 1.0, 1.0, 1.0, 1.0, 1.0, 1.0, 1.0, 1.0, 1.0, 1.0, 1.0, 1.0, 1.0, 1.0, 1.0, 1.0, 1.0, 1.0, 1.0, 1.0, 1.0, 1.0, 1.0, 1.0, 1.0, 1.0, 1.0, 1.0, 1.0, 1.0, 1.0, 1.0, 1.0, 1.0, 1.0, 1.0, 1.0, 1.0, 1.0, 1.0, 1.0, 1.0, 1.0, 1.0, 1.0, 1.0, 1.0, 1.0, 1.0, 1.0, 1.0, 1.0, 1.0, 1.0, 1.0, 1.0, 1.0, 1.0, 1.0, 1.0, 1.0, 1.0, 1.0, 1.0, 1.0, 1.0, 1.0, 1.0, 0.006995, 0.006995, 0.006995, 1.0, 0.006995, 0.006995, 0.006995, 1.0, 0.006995, 0.006995, 0.006995, 1.0, 0.006995, 0.006995, 0.006995, 1.0, 0.006995, 0.006995, 0.006995, 1.0, 0.006995, 0.006995, 0.006995, 1.0, 0.006995, 0.006995, 0.006995, 1.0, 0.006995, 0.006995, 0.006995, 1.0, 0.006995, 0.006995, 0.006995, 1.0, 0.006995, 0.006995, 0.006995, 1.0, 0.006995, 0.006995, 0.006995, 1.0, 0.006995, 0.006995, 0.006995, 1.0, 1.0, 1.0, 1.0, 1.0, 1.0, 1.0, 1.0, 1.0, 1.0, 1.0, 1.0, 1.0, 1.0, 1.0, 1.0, 1.0, 1.0, 1.0, 1.0, 1.0, 1.0, 1.0, 1.0, 1.0, 1.0, 1.0, 1.0, 1.0, 1.0, 1.0, 1.0, 1.0, 1.0, 1.0, 1.0, 1.0, 1.0, 1.0, 1.0, 1.0, 1.0, 1.0, 1.0, 1.0, 1.0, 1.0, 1.0, 1.0, 1.0, 1.0, 1.0, 1.0, 1.0, 1.0, 1.0, 1.0, 1.0, 1.0, 1.0, 1.0, 0.006995, 0.006995, 0.006995, 1.0, 0.006995, 0.006995, 0.006995, 1.0, 0.006995, 0.006995, 0.006995, 1.0, 0.006995, 0.006995, 0.006995, 1.0, 0.0331, 0.0331, 0.0331, 1.0, 0.0331, 0.0331, 0.0331, 1.0, 0.0331, 0.0331, 0.0331, 1.0, 0.0331, 0.0331, 0.0331, 1.0, 0.162, 0.147, 0.08866, 1.0, 0.162, 0.147, 0.08866, 1.0, 0.162, 0.147, 0.08866, 1.0, 0.162, 0.147, 0.08866, 1.0, 0.006995, 0.006995, 0.006995, 1.0, 0.006995, 0.006995, 0.006995, 1.0, 0.006995, 0.006995, 0.006995, 1.0, 0.006995, 0.006995, 0.006995, 1.0, 0.0331, 0.0331, 0.0331, 1.0, 0.0331, 0.0331, 0.0331, 1.0, 0.0331, 0.0331, 0.0331, 1.0, 0.0331, 0.0331, 0.0331, 1.0, 0.162, 0.147, 0.08866, 1.0, 0.162, 0.147, 0.08866, 1.0, 0.162, 0.147, 0.08866, 1.0, 0.162, 0.147, 0.08866, 1.0, 0.162, 0.147, 0.08866, 1.0, 0.162, 0.147, 0.08866, 1.0, 0.162, 0.147, 0.08866, 1.0, 0.162, 0.147, 0.08866, 1.0, 0.162, 0.147, 0.08866, 1.0, 0.162, 0.147, 0.08866, 1.0, 0.162, 0.147, 0.08866, 1.0, 0.162, 0.147, 0.08866, 1.0, 0.162, 0.147, 0.08866, 1.0, 0.162, 0.147, 0.08866, 1.0, 0.162, 0.147, 0.08866, 1.0, 0.162, 0.147, 0.08866, 1.0, 0.162, 0.147, 0.08866, 1.0, 0.162, 0.147, 0.08866, 1.0, 0.162, 0.147, 0.08866, 1.0, 0.162, 0.147, 0.08866, 1.0, 0.162, 0.147, 0.08866, 1.0, 0.162, 0.147, 0.08866, 1.0, 0.162, 0.147, 0.08866, 1.0, 0.162, 0.147, 0.08866, 1.0, 0.162, 0.147, 0.08866, 1.0, 0.162, 0.147, 0.08866, 1.0, 0.162, 0.147, 0.08866, 1.0, 0.162, 0.147, 0.08866, 1.0, 0.006995, 0.006995, 0.006995, 1.0, 0.006995, 0.006995, 0.006995, 1.0, 0.006995, 0.006995, 0.006995, 1.0, 0.006995, 0.006995, 0.006995, 1.0, 0.006995, 0.006995, 0.006995, 1.0, 0.006995, 0.006995, 0.006995, 1.0, 0.006995, 0.006995, 0.006995, 1.0, 0.006995, 0.006995, 0.006995, 1.0, 0.007499, 0.007499, 0.007499, 1.0, 0.009134, 0.009134, 0.009134, 1.0, 0.04817, 0.04817, 0.04817, 1.0, 0.01681, 0.01681, 0.01681, 1.0, 0.0331, 0.0331, 0.0331, 1.0, 0.0331, 0.0331, 0.0331, 1.0, 0.0331, 0.0331, 0.0331, 1.0, 0.0331, 0.0331, 0.0331, 1.0, 0.0331, 0.0331, 0.0331, 1.0, 0.0331, 0.0331, 0.0331, 1.0, 0.0331, 0.0331, 0.0331, 1.0, 0.0331, 0.0331, 0.0331, 1.0, 0.0331, 0.0331, 0.0331, 1.0, 0.0331, 0.0331, 0.0331, 1.0, 0.0331, 0.0331, 0.0331, 1.0, 0.0331, 0.0331, 0.0331, 1.0, 0.162, 0.147, 0.08866, 1.0, 0.162, 0.147, 0.08866, 1.0, 0.162, 0.147, 0.08866, 1.0, 0.006995, 0.006995, 0.006995, 1.0, 0.006995, 0.006995, 0.006995, 1.0, 0.006995, 0.006995, 0.006995, 1.0, 0.006995, 0.006995, 0.006995, 1.0, 0.006995, 0.006995, 0.006995, 1.0, 0.006995, 0.006995, 0.006995, 1.0, 0.006995, 0.006995, 0.006995, 1.0, 0.006995, 0.006995, 0.006995, 1.0, 0.006995, 0.006995, 0.006995, 1.0, 0.006995, 0.006995, 0.006995, 1.0, 0.006995, 0.006995, 0.006995, 1.0, 0.006995, 0.006995, 0.006995, 1.0, 0.0331, 0.0331, 0.0331, 1.0, 0.0331, 0.0331, 0.0331, 1.0, 0.0331, 0.0331, 0.0331, 1.0, 0.0331, 0.0331, 0.0331, 1.0, 0.0331, 0.0331, 0.0331, 1.0, 0.0331, 0.0331, 0.0331, 1.0, 0.0331, 0.0331, 0.0331, 1.0, 0.0331, 0.0331, 0.0331, 1.0, 0.0331, 0.0331, 0.0331, 1.0, 0.0331, 0.0331, 0.0331, 1.0, 0.0331, 0.0331, 0.0331, 1.0, 0.0331, 0.0331, 0.0331, 1.0, 0.006995, 0.006995, 0.006995, 1.0, 0.006995, 0.006995, 0.006995, 1.0, 0.006995, 0.006995, 0.006995, 1.0, 0.006995, 0.006995, 0.006995, 1.0, 0.0331, 0.0331, 0.0331, 1.0, 0.0331, 0.0331, 0.0331, 1.0, 0.0331, 0.0331, 0.0331, 1.0, 0.0331, 0.0331, 0.0331, 1.0, 0.162, 0.147, 0.08866, 1.0, 0.162, 0.147, 0.08866, 1.0, 0.162, 0.147, 0.08866, 1.0, 0.162, 0.147, 0.08866, 1.0, 0.006995, 0.006995, 0.006995, 1.0, 0.006995, 0.006995, 0.006995, 1.0, 0.006995, 0.006995, 0.006995, 1.0, 0.006995, 0.006995, 0.006995, 1.0, 0.0331, 0.0331, 0.0331, 1.0, 0.0331, 0.0331, 0.0331, 1.0, 0.0331, 0.0331, 0.0331, 1.0, 0.0331, 0.0331, 0.0331, 1.0, 0.162, 0.147, 0.08866, 1.0, 0.162, 0.147, 0.08866, 1.0, 0.162, 0.147, 0.08866, 1.0, 0.162, 0.147, 0.08866, 1.0, 0.162, 0.147, 0.08866, 1.0, 0.162, 0.147, 0.08866, 1.0, 0.162, 0.147, 0.08866, 1.0, 0.162, 0.147, 0.08866, 1.0, 0.162, 0.147, 0.08866, 1.0, 0.162, 0.147, 0.08866, 1.0, 0.162, 0.147, 0.08866, 1.0, 0.162, 0.147, 0.08866, 1.0, 0.162, 0.147, 0.08866, 1.0, 0.162, 0.147, 0.08866, 1.0, 0.162, 0.147, 0.08866, 1.0, 0.162, 0.147, 0.08866, 1.0, 0.162, 0.147, 0.08866, 1.0, 0.162, 0.147, 0.08866, 1.0, 0.162, 0.147, 0.08866, 1.0, 0.162, 0.147, 0.08866, 1.0, 0.162, 0.147, 0.08866, 1.0, 0.162, 0.147, 0.08866, 1.0, 0.162, 0.147, 0.08866, 1.0, 0.162, 0.147, 0.08866, 1.0, 0.162, 0.147, 0.08866, 1.0, 0.162, 0.147, 0.08866, 1.0, 0.162, 0.147, 0.08866, 1.0, 0.162, 0.147, 0.08866, 1.0, 0.162, 0.147, 0.08866, 1.0, 0.162, 0.147, 0.08866, 1.0, 0.162, 0.147, 0.08866, 1.0, 0.006995, 0.006995, 0.006995, 1.0, 0.006995, 0.006995, 0.006995, 1.0, 0.006995, 0.006995, 0.006995, 1.0, 0.006995, 0.006995, 0.006995, 1.0, 0.006995, 0.006995, 0.006995, 1.0, 0.006995, 0.006995, 0.006995, 1.0, 0.006995, 0.006995, 0.006995, 1.0, 0.006995, 0.006995, 0.006995, 1.0, 0.006995, 0.006995, 0.006995, 1.0, 0.006995, 0.006995, 0.006995, 1.0, 0.006995, 0.006995, 0.006995, 1.0, 0.006995, 0.006995, 0.006995, 1.0, 0.0331, 0.0331, 0.0331, 1.0, 0.0331, 0.0331, 0.0331, 1.0, 0.0331, 0.0331, 0.0331, 1.0, 0.0331, 0.0331, 0.0331, 1.0, 0.0331, 0.0331, 0.0331, 1.0, 0.0331, 0.0331, 0.0331, 1.0, 0.0331, 0.0331, 0.0331, 1.0, 0.0331, 0.0331, 0.0331, 1.0, 0.0331, 0.0331, 0.0331, 1.0, 0.0331, 0.0331, 0.0331, 1.0, 0.0331, 0.0331, 0.0331, 1.0, 0.0331, 0.0331, 0.0331, 1.0, 0.006995, 0.006995, 0.006995, 1.0, 0.006995, 0.006995, 0.006995, 1.0, 0.006995, 0.006995, 0.006995, 1.0, 0.006995, 0.006995, 0.006995, 1.0, 0.0331, 0.0331, 0.0331, 1.0, 0.0331, 0.0331, 0.0331, 1.0, 0.0331, 0.0331, 0.0331, 1.0, 0.0331, 0.0331, 0.0331, 1.0, 0.162, 0.147, 0.08866, 1.0, 0.162, 0.147, 0.08866, 1.0, 0.162, 0.147, 0.08866, 1.0, 0.162, 0.147, 0.08866, 1.0, 0.006995, 0.006995, 0.006995, 1.0, 0.006995, 0.006995, 0.006995, 1.0, 0.006995, 0.006995, 0.006995, 1.0, 0.006995, 0.006995, 0.006995, 1.0, 0.0331, 0.0331, 0.0331, 1.0, 0.0331, 0.0331, 0.0331, 1.0, 0.0331, 0.0331, 0.0331, 1.0, 0.0331, 0.0331, 0.0331, 1.0, 0.162, 0.147, 0.08866, 1.0, 0.162, 0.147, 0.08866, 1.0, 0.162, 0.147, 0.08866, 1.0, 0.162, 0.147, 0.08866, 1.0, 0.162, 0.147, 0.08866, 1.0, 0.162, 0.147, 0.08866, 1.0, 0.162, 0.147, 0.08866, 1.0, 0.162, 0.147, 0.08866, 1.0, 0.162, 0.147, 0.08866, 1.0, 0.162, 0.147, 0.08866, 1.0, 0.162, 0.147, 0.08866, 1.0, 0.162, 0.147, 0.08866, 1.0, 0.162, 0.147, 0.08866, 1.0, 0.162, 0.147, 0.08866, 1.0, 0.162, 0.147, 0.08866, 1.0, 0.162, 0.147, 0.08866, 1.0, 0.162, 0.147, 0.08866, 1.0, 0.162, 0.147, 0.08866, 1.0, 0.162, 0.147, 0.08866, 1.0, 0.162, 0.147, 0.08866, 1.0, 0.162, 0.147, 0.08866, 1.0, 0.162, 0.147, 0.08866, 1.0, 0.162, 0.147, 0.08866, 1.0, 0.162, 0.147, 0.08866, 1.0, 0.162, 0.147, 0.08866, 1.0, 0.162, 0.147, 0.08866, 1.0, 0.162, 0.147, 0.08866, 1.0, 0.162, 0.147, 0.08866, 1.0, 0.162, 0.147, 0.08866, 1.0, 0.162, 0.147, 0.08866, 1.0, 0.162, 0.147, 0.08866, 1.0, 0.006995, 0.006995, 0.006995, 1.0, 0.006995, 0.006995, 0.006995, 1.0, 0.006995, 0.006995, 0.006995, 1.0, 0.006995, 0.006995, 0.006995, 1.0, 0.0331, 0.0331, 0.0331, 1.0, 0.0331, 0.0331, 0.0331, 1.0, 0.0331, 0.0331, 0.0331, 1.0, 0.0331, 0.0331, 0.0331, 1.0, 0.162, 0.147, 0.08866, 1.0, 0.162, 0.147, 0.08866, 1.0, 0.162, 0.147, 0.08866, 1.0, 0.162, 0.147, 0.08866, 1.0, 0.006995, 0.006995, 0.006995, 1.0, 0.006995, 0.006995, 0.006995, 1.0, 0.007499, 0.007499, 0.007499, 1.0, 0.008023, 0.008023, 0.008023, 1.0, 0.0331, 0.0331, 0.0331, 1.0, 0.0331, 0.0331, 0.0331, 1.0, 0.0331, 0.0331, 0.0331, 1.0, 0.0331, 0.0331, 0.0331, 1.0, 0.162, 0.147, 0.08866, 1.0, 0.162, 0.147, 0.08866, 1.0, 0.162, 0.147, 0.08866, 1.0, 0.162, 0.147, 0.08866, 1.0, 0.162, 0.147, 0.08866, 1.0, 0.162, 0.147, 0.08866, 1.0, 0.162, 0.147, 0.08866, 1.0, 0.162, 0.147, 0.08866, 1.0, 0.162, 0.147, 0.08866, 1.0, 0.162, 0.147, 0.08866, 1.0, 0.162, 0.147, 0.08866, 1.0, 0.162, 0.147, 0.08866, 1.0, 0.162, 0.147, 0.08866, 1.0, 0.162, 0.147, 0.08866, 1.0, 0.162, 0.147, 0.08866, 1.0, 0.162, 0.147, 0.08866, 1.0, 0.162, 0.147, 0.08866, 1.0, 0.162, 0.147, 0.08866, 1.0, 0.162, 0.147, 0.08866, 1.0, 0.162, 0.147, 0.08866, 1.0, 0.162, 0.147, 0.08866, 1.0, 0.162, 0.147, 0.08866, 1.0, 0.162, 0.147, 0.08866, 1.0, 0.162, 0.147, 0.08866, 1.0, 0.162, 0.147, 0.08866, 1.0, 0.162, 0.147, 0.08866, 1.0, 0.162, 0.147, 0.08866, 1.0, 0.162, 0.147, 0.08866, 1.0, 0.006995, 0.006995, 0.006995, 1.0, 0.006995, 0.006995, 0.006995, 1.0, 0.006995, 0.006995, 0.006995, 1.0, 0.006995, 0.006995, 0.006995, 1.0, 0.006995, 0.006995, 0.006995, 1.0, 0.006995, 0.006995, 0.006995, 1.0, 0.006995, 0.006995, 0.006995, 1.0, 0.006995, 0.006995, 0.006995, 1.0, 0.006995, 0.006995, 0.006995, 1.0, 0.006995, 0.006995, 0.006995, 1.0, 0.006995, 0.006995, 0.006995, 1.0, 0.006995, 0.006995, 0.006995, 1.0, 0.0331, 0.0331, 0.0331, 1.0, 0.0331, 0.0331, 0.0331, 1.0, 0.0331, 0.0331, 0.0331, 1.0, 0.0331, 0.0331, 0.0331, 1.0, 0.0331, 0.0331, 0.0331, 1.0, 0.0331, 0.0331, 0.0331, 1.0, 0.0331, 0.0331, 0.0331, 1.0, 0.0331, 0.0331, 0.0331, 1.0, 0.0331, 0.0331, 0.0331, 1.0, 0.0331, 0.0331, 0.0331, 1.0, 0.0331, 0.0331, 0.0331, 1.0, 0.0331, 0.0331, 0.0331, 1.0, 0.162, 0.147, 0.08866, 1.0, 0.162, 0.147, 0.08866, 1.0, 0.162, 0.147, 0.08866, 1.0, 0.006995, 0.006995, 0.006995, 1.0, 0.006995, 0.006995, 0.006995, 1.0, 0.006995, 0.006995, 0.006995, 1.0, 0.006995, 0.006995, 0.006995, 1.0, 1.0, 1.0, 1.0, 1.0, 1.0, 1.0, 1.0, 1.0, 1.0, 1.0, 1.0, 1.0, 1.0, 1.0, 1.0, 1.0, 1.0, 1.0, 1.0, 1.0, 1.0, 1.0, 1.0, 1.0, 1.0, 1.0, 1.0, 1.0, 1.0, 1.0, 1.0, 1.0, 1.0, 1.0, 1.0, 1.0, 1.0, 1.0, 1.0, 1.0, 1.0, 1.0, 1.0, 1.0, 1.0, 1.0, 1.0, 1.0, 1.0, 1.0, 1.0, 1.0, 1.0, 1.0, 1.0, 1.0, 1.0, 1.0, 1.0, 1.0, 1.0, 1.0, 1.0, 1.0, 1.0, 1.0, 1.0, 1.0, 1.0, 1.0, 1.0, 1.0, 1.0, 1.0, 1.0, 1.0, 1.0, 1.0, 1.0, 1.0, 1.0, 1.0, 1.0, 1.0, 1.0, 1.0, 1.0, 1.0, 1.0, 1.0, 1.0, 1.0, 1.0, 1.0, 1.0, 1.0, 1.0, 1.0, 1.0, 1.0, 1.0, 1.0, 1.0, 1.0, 1.0, 1.0, 1.0, 1.0, 1.0, 1.0, 1.0, 1.0, 1.0, 1.0, 1.0, 1.0, 1.0, 1.0, 1.0, 1.0, 1.0, 1.0, 1.0, 1.0, 1.0, 1.0, 1.0, 1.0, 0.006995, 0.006995, 0.006995, 1.0, 0.006995, 0.006995, 0.006995, 1.0, 0.006995, 0.006995, 0.006995, 1.0, 0.006995, 0.006995, 0.006995, 1.0, 0.006995, 0.006995, 0.006995, 1.0, 0.006995, 0.006995, 0.006995, 1.0, 0.006995, 0.006995, 0.006995, 1.0, 0.006995, 0.006995, 0.006995, 1.0, 0.006995, 0.006995, 0.006995, 1.0, 0.006995, 0.006995, 0.006995, 1.0, 0.006995, 0.006995, 0.006995, 1.0, 0.006995, 0.006995, 0.006995, 1.0, 0.006995, 0.006995, 0.006995, 1.0, 0.009134, 0.009134, 0.009134, 1.0, 0.007499, 0.007499, 0.007499, 1.0, 0.006995, 0.006995, 0.006995, 1.0, 0.006995, 0.006995, 0.006995, 1.0, 0.006995, 0.006995, 0.006995, 1.0, 0.006995, 0.006995, 0.006995, 1.0, 0.006995, 0.006995, 0.006995, 1.0, 0.006995, 0.006995, 0.006995, 1.0, 0.006995, 0.006995, 0.006995, 1.0, 0.006995, 0.006995, 0.006995, 1.0, 0.006995, 0.006995, 0.006995, 1.0, 0.006995, 0.006995, 0.006995, 1.0, 0.006995, 0.006995, 0.006995, 1.0, 0.006995, 0.006995, 0.006995, 1.0, 0.006995, 0.006995, 0.006995, 1.0, 1.0, 1.0, 1.0, 1.0, 1.0, 1.0, 1.0, 1.0, 1.0, 1.0, 1.0, 1.0, 1.0, 1.0, 1.0, 1.0, 1.0, 1.0, 1.0, 1.0, 1.0, 1.0, 1.0, 1.0, 1.0, 1.0, 1.0, 1.0, 1.0, 1.0, 1.0, 1.0, 1.0, 1.0, 1.0, 1.0, 1.0, 1.0, 1.0, 1.0, 1.0, 1.0, 1.0, 1.0, 1.0, 1.0, 1.0, 1.0, 1.0, 1.0, 1.0, 1.0, 1.0, 1.0, 1.0, 1.0, 1.0, 1.0, 1.0, 1.0, 1.0, 1.0, 1.0, 1.0, 0.006995, 0.006995, 0.006995, 1.0, 0.006995, 0.006995, 0.006995, 1.0, 0.006995, 0.006995, 0.006995, 1.0, 0.006995, 0.006995, 0.006995, 1.0, 0.006995, 0.006995, 0.006995, 1.0, 0.006995, 0.006995, 0.006995, 1.0, 0.006995, 0.006995, 0.006995, 1.0, 0.006995, 0.006995, 0.006995, 1.0, 0.006995, 0.006995, 0.006995, 1.0, 0.006995, 0.006995, 0.006995, 1.0, 0.006995, 0.006995, 0.006995, 1.0, 0.006995, 0.006995, 0.006995, 1.0, 0.006995, 0.006995, 0.006995, 1.0, 0.006995, 0.006995, 0.006995, 1.0, 0.006995, 0.006995, 0.006995, 1.0, 0.006995, 0.006995, 0.006995, 1.0, 0.006995, 0.006995, 0.006995, 1.0, 0.006995, 0.006995, 0.006995, 1.0, 0.006995, 0.006995, 0.006995, 1.0, 0.006995, 0.006995, 0.006995, 1.0, 0.02843, 0.02843, 0.02843, 1.0, 0.006995, 0.006995, 0.006995, 1.0, 0.006995, 0.006995, 0.006995, 1.0, 0.1878, 0.1878, 0.1878, 1.0, 1.0, 1.0, 1.0, 1.0, 1.0, 1.0, 1.0, 1.0, 1.0, 1.0, 1.0, 1.0, 1.0, 1.0, 1.0, 1.0, 1.0, 1.0, 1.0, 1.0, 1.0, 1.0, 1.0, 1.0, 1.0, 1.0, 1.0, 1.0, 1.0, 1.0, 1.0, 1.0, 1.0, 1.0, 1.0, 1.0, 1.0, 1.0, 1.0, 1.0, 1.0, 1.0, 1.0, 1.0, 1.0, 1.0, 1.0, 1.0, 1.0, 1.0, 1.0, 1.0, 1.0, 1.0, 1.0, 1.0, 1.0, 1.0, 1.0, 1.0, 1.0, 1.0, 1.0, 1.0, 0.006995, 0.006995, 0.006995, 1.0, 0.006995, 0.006995, 0.006995, 1.0, 0.006995, 0.006995, 0.006995, 1.0, 0.006995, 0.006995, 0.006995, 1.0, 0.006995, 0.006995, 0.006995, 1.0, 0.006995, 0.006995, 0.006995, 1.0, 0.006995, 0.006995, 0.006995, 1.0, 0.006995, 0.006995, 0.006995, 1.0, 0.006995, 0.006995, 0.006995, 1.0, 0.006995, 0.006995, 0.006995, 1.0, 0.006995, 0.006995, 0.006995, 1.0, 0.007499, 0.007499, 0.007499, 1.0, 0.007499, 0.007499, 0.007499, 1.0, 0.006995, 0.006995, 0.006995, 1.0, 0.006995, 0.006995, 0.006995, 1.0, 0.01521, 0.01521, 0.01521, 1.0, 0.01521, 0.01521, 0.01521, 1.0, 0.006995, 0.006995, 0.006995, 1.0, 0.006995, 0.006995, 0.006995, 1.0, 0.02843, 0.02843, 0.02843, 1.0, 0.007499, 0.007499, 0.007499, 1.0, 0.006995, 0.006995, 0.006995, 1.0, 0.006995, 0.006995, 0.006995, 1.0, 0.006995, 0.006995, 0.006995, 1.0, 0.006995, 0.006995, 0.006995, 1.0, 0.006995, 0.006995, 0.006995, 1.0, 0.006995, 0.006995, 0.006995, 1.0, 0.006995, 0.006995, 0.006995, 1.0, 0.006995, 0.006995, 0.006995, 1.0, 0.006995, 0.006995, 0.006995, 1.0, 0.006995, 0.006995, 0.006995, 1.0, 0.006995, 0.006995, 0.006995, 1.0, 0.006995, 0.006995, 0.006995, 1.0, 0.006995, 0.006995, 0.006995, 1.0, 0.006995, 0.006995, 0.006995, 1.0, 0.006995, 0.006995, 0.006995, 1.0, 0.006995, 0.006995, 0.006995, 1.0, 0.006995, 0.006995, 0.006995, 1.0, 0.006995, 0.006995, 0.006995, 1.0, 0.006995, 0.006995, 0.006995, 1.0, 0.162, 0.147, 0.08866, 1.0, 0.162, 0.147, 0.08866, 1.0, 0.162, 0.147, 0.08866, 1.0, 0.162, 0.147, 0.08866, 1.0, 0.162, 0.147, 0.08866, 1.0, 0.162, 0.147, 0.08866, 1.0, 0.162, 0.147, 0.08866, 1.0, 0.162, 0.147, 0.08866, 1.0, 0.162, 0.147, 0.08866, 1.0, 0.162, 0.147, 0.08866, 1.0, 0.162, 0.147, 0.08866, 1.0, 0.162, 0.147, 0.08866, 1.0, 0.0331, 0.0331, 0.0331, 1.0, 0.0331, 0.0331, 0.0331, 1.0, 0.0331, 0.0331, 0.0331, 1.0, 0.0331, 0.0331, 0.0331, 1.0, 0.006995, 0.006995, 0.006995, 1.0, 0.006995, 0.006995, 0.006995, 1.0, 0.006995, 0.006995, 0.006995, 1.0, 0.006995, 0.006995, 0.006995, 1.0, 0.006995, 0.006995, 0.006995, 1.0, 0.006995, 0.006995, 0.006995, 1.0, 0.006995, 0.006995, 0.006995, 1.0, 0.006995, 0.006995, 0.006995, 1.0, 0.0331, 0.0331, 0.0331, 1.0, 0.0331, 0.0331, 0.0331, 1.0, 0.0331, 0.0331, 0.0331, 1.0, 0.0331, 0.0331, 0.0331, 1.0, 0.162, 0.147, 0.08866, 1.0, 0.162, 0.147, 0.08866, 1.0, 0.162, 0.147, 0.08866, 1.0, 0.162, 0.147, 0.08866, 1.0, 0.162, 0.147, 0.08866, 1.0, 0.162, 0.147, 0.08866, 1.0, 0.162, 0.147, 0.08866, 1.0, 0.162, 0.147, 0.08866, 1.0, 0.162, 0.147, 0.08866, 1.0, 0.162, 0.147, 0.08866, 1.0, 0.162, 0.147, 0.08866, 1.0, 0.162, 0.147, 0.08866, 1.0, 0.162, 0.147, 0.08866, 1.0, 0.162, 0.147, 0.08866, 1.0, 0.162, 0.147, 0.08866, 1.0, 0.162, 0.147, 0.08866, 1.0, 0.162, 0.147, 0.08866, 1.0, 0.162, 0.147, 0.08866, 1.0, 0.162, 0.147, 0.08866, 1.0, 0.162, 0.147, 0.08866, 1.0, 0.162, 0.147, 0.08866, 1.0, 0.162, 0.147, 0.08866, 1.0, 0.162, 0.147, 0.08866, 1.0, 0.162, 0.147, 0.08866, 1.0, 0.0331, 0.0331, 0.0331, 1.0, 0.0331, 0.0331, 0.0331, 1.0, 0.0331, 0.0331, 0.0331, 1.0, 0.0331, 0.0331, 0.0331, 1.0, 0.006995, 0.006995, 0.006995, 1.0, 0.006995, 0.006995, 0.006995, 1.0, 0.006995, 0.006995, 0.006995, 1.0, 0.006995, 0.006995, 0.006995, 1.0, 0.162, 0.147, 0.08866, 1.0, 0.162, 0.147, 0.08866, 1.0, 0.162, 0.147, 0.08866, 1.0, 0.162, 0.147, 0.08866, 1.0, 0.162, 0.147, 0.08866, 1.0, 0.162, 0.147, 0.08866, 1.0, 0.162, 0.147, 0.08866, 1.0, 0.162, 0.147, 0.08866, 1.0, 0.162, 0.147, 0.08866, 1.0, 0.162, 0.147, 0.08866, 1.0, 0.162, 0.147, 0.08866, 1.0, 0.162, 0.147, 0.08866, 1.0, 0.0331, 0.0331, 0.0331, 1.0, 0.0331, 0.0331, 0.0331, 1.0, 0.0331, 0.0331, 0.0331, 1.0, 0.0331, 0.0331, 0.0331, 1.0, 0.006995, 0.006995, 0.006995, 1.0, 0.006995, 0.006995, 0.006995, 1.0, 0.006995, 0.006995, 0.006995, 1.0, 0.006995, 0.006995, 0.006995, 1.0, 0.006995, 0.006995, 0.006995, 1.0, 0.006995, 0.006995, 0.006995, 1.0, 0.006995, 0.006995, 0.006995, 1.0, 0.006995, 0.006995, 0.006995, 1.0])
me_cube.materials.append(mat_material_002)
me_cube.use_remesh_preserve_volume = False
me_cube.use_remesh_preserve_attributes = False
me_cube.use_mirror_vertex_groups = False
me_cube.update()

# ---- objects
ob_table = bpy.data.objects.new('table', me_cube)
ob_lamp = bpy.data.objects.new('Lamp', light_lamp)
ob_camera = bpy.data.objects.new('Camera', cam_camera)

# ---- transforms, parenting, visibility, modifiers, constraints
ob_table.location = (0.0, 0.0, 0.0)
ob_table.scale = (1.74, 1.0, 0.09358)
ob_table.lock_rotations_4d = False
ob_table.empty_display_type = 'ARROWS'
ob_table.lineart.crease_threshold = 0.0
ob_lamp.location = (4.076, 1.005, 5.904)
ob_lamp.rotation_euler = (0.6503, 0.05522, 1.866)
ob_lamp.lock_rotations_4d = False
ob_lamp.empty_display_type = 'ARROWS'
ob_lamp.color = (0.0, 0.0, 0.0, 0.0)
ob_lamp.lineart.crease_threshold = 0.0
ob_camera.location = (7.481, -6.508, 5.344)
ob_camera.rotation_euler = (1.109, 0.0, 0.8149)
ob_camera.lock_rotations_4d = False
ob_camera.empty_display_type = 'ARROWS'
ob_camera.color = (0.0, 0.0, 0.0, 0.0)
ob_camera.display_type = 'WIRE'
ob_camera.lineart.crease_threshold = 0.0

# ---- collection membership
col_collection_1.objects.link(ob_table)
col_collection_1.objects.link(ob_lamp)
col_collection_1.objects.link(ob_camera)

# ---- scene / render settings (as saved in the file)
scene.camera = ob_camera
scene.frame_start = 1; scene.frame_end = 250; scene.frame_set(1)
scene.render.engine = 'BLENDER_EEVEE_NEXT'
scene.render.resolution_percentage = 50
scene.render.dither_intensity = 0.0
scene.cycles.use_denoising = False
scene.cycles.samples = 128
scene.cycles.sampling_pattern = 'TABULATED_SOBOL'
scene.cycles.use_adaptive_sampling = False
scene.cycles.use_light_tree = False
scene.cycles.blur_glossy = 0.0
scene.cycles.sample_clamp_indirect = 0.0
scene.view_settings.view_transform = 'Standard'
bpy.context.view_layer.update()
